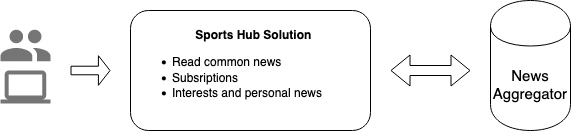

The diagram above was exported from draw.io. Its source (the exported page's mxGraphModel, read from the mxfile embedded in the PNG):
<mxGraphModel dx="794" dy="464" grid="1" gridSize="10" guides="1" tooltips="1" connect="1" arrows="1" fold="1" page="1" pageScale="1" pageWidth="850" pageHeight="1100" math="0" shadow="0">
  <root>
    <mxCell id="0" />
    <mxCell id="1" parent="0" />
    <mxCell id="8sx5ID9cn9bnAWGZcuvX-1" value="&lt;b&gt;&amp;nbsp; &amp;nbsp; &amp;nbsp; &amp;nbsp; &amp;nbsp; &amp;nbsp; &amp;nbsp; &amp;nbsp; &amp;nbsp;&amp;nbsp; Sports Hub Solution&lt;/b&gt;&lt;br&gt;&lt;ul&gt;&lt;li&gt;Read common news&lt;/li&gt;&lt;li&gt;Subsriptions&lt;/li&gt;&lt;li&gt;Interests and personal news&lt;/li&gt;&lt;/ul&gt;" style="rounded=1;whiteSpace=wrap;html=1;align=left;" parent="1" vertex="1">
      <mxGeometry x="280" y="560" width="240" height="120" as="geometry" />
    </mxCell>
    <mxCell id="8sx5ID9cn9bnAWGZcuvX-2" value="&lt;font style=&quot;font-size: 15px&quot;&gt;News Aggregator&lt;br style=&quot;font-size: 15px&quot;&gt;&lt;/font&gt;" style="shape=cylinder;whiteSpace=wrap;html=1;boundedLbl=1;backgroundOutline=1;fontSize=15;" parent="1" vertex="1">
      <mxGeometry x="640" y="550" width="80" height="130" as="geometry" />
    </mxCell>
    <mxCell id="8sx5ID9cn9bnAWGZcuvX-3" value="" style="shape=flexArrow;endArrow=classic;startArrow=classic;html=1;" parent="1" edge="1">
      <mxGeometry width="50" height="50" relative="1" as="geometry">
        <mxPoint x="540" y="620" as="sourcePoint" />
        <mxPoint x="620" y="620" as="targetPoint" />
      </mxGeometry>
    </mxCell>
    <mxCell id="8sx5ID9cn9bnAWGZcuvX-4" value="" style="shape=flexArrow;endArrow=classic;html=1;width=8.571428571428571;endSize=3.525714285714286;" parent="1" edge="1">
      <mxGeometry width="50" height="50" relative="1" as="geometry">
        <mxPoint x="220" y="620" as="sourcePoint" />
        <mxPoint x="260" y="620" as="targetPoint" />
        <Array as="points" />
      </mxGeometry>
    </mxCell>
    <mxCell id="8sx5ID9cn9bnAWGZcuvX-5" value="" style="dashed=0;connectable=0;html=1;fillColor=#757575;strokeColor=none;shape=mxgraph.gcp2.users;part=1;" parent="1" vertex="1">
      <mxGeometry x="150" y="579.25" width="50" height="31.5" as="geometry">
        <mxPoint x="-25" y="19.25" as="offset" />
      </mxGeometry>
    </mxCell>
    <mxCell id="8sx5ID9cn9bnAWGZcuvX-6" value="" style="dashed=0;connectable=0;html=1;fillColor=#757575;strokeColor=none;shape=mxgraph.gcp2.laptop;part=1;" parent="1" vertex="1">
      <mxGeometry x="150" y="620" width="50" height="33" as="geometry">
        <mxPoint x="-25" y="18.5" as="offset" />
      </mxGeometry>
    </mxCell>
  </root>
</mxGraphModel>